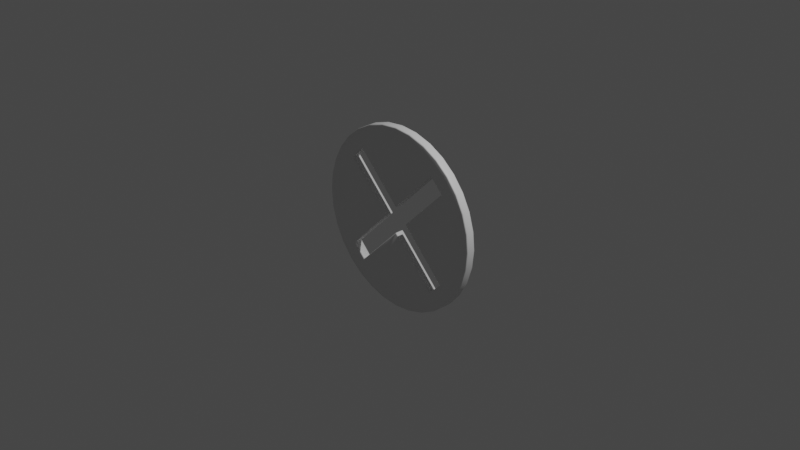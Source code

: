 # Source: close.blend  (saved by Blender 4.3.34; exported with 4.5.12 LTS)
import bpy
from mathutils import Matrix  # noqa: F401  (used for matrix-valued properties, if any)

bpy.ops.wm.read_factory_settings(use_empty=True)
scene = bpy.context.scene
scene.name = 'Scene'

# ---- collections
col_collection = bpy.data.collections.new('Collection'); scene.collection.children.link(col_collection)

# ---- materials (node trees are filled in below, after node groups)
mat_material = bpy.data.materials.new('Material')
mat_material.alpha_threshold = 0.0
mat_material.roughness = 0.5
mat_material.line_color = (0.0, 0.0, 0.0, 1.0)

# ---- material node trees
mat_material.use_nodes = True; mat_material.node_tree.nodes.clear()
_N = mat_material.node_tree.nodes; _L = mat_material.node_tree.links
n0 = _N.new('ShaderNodeOutputMaterial'); n0.name = 'Material Output'; n0.location = (300, 300)
n1 = _N.new('ShaderNodeBsdfPrincipled'); n1.name = 'Principled BSDF'; n1.location = (10, 300)
n1.distribution = 'GGX'
n1.subsurface_method = 'RANDOM_WALK_SKIN'
n1.inputs[3].default_value = 1.45
n1.inputs[27].default_value = (0.0, 0.0, 0.0, 1.0)
n1.inputs[28].default_value = 1.0
_L.new(n1.outputs[0], n0.inputs[0])
n0.is_active_output = True

# ---- world
world_world = bpy.data.worlds.new('World'); scene.world = world_world
world_world.use_nodes = True; world_world.node_tree.nodes.clear()
_N = world_world.node_tree.nodes; _L = world_world.node_tree.links
n0 = _N.new('ShaderNodeOutputWorld'); n0.name = 'World Output'; n0.location = (300, 300)
n1 = _N.new('ShaderNodeBackground'); n1.name = 'Background'; n1.location = (10, 300)
n1.inputs[0].default_value = (0.05088, 0.05088, 0.05088, 1.0)
_L.new(n1.outputs[0], n0.inputs[0])
n0.is_active_output = True
world_world.color = (0.05088, 0.05088, 0.05088)
world_world.use_sun_shadow = False
world_world.sun_shadow_jitter_overblur = 0.0

# ---- cameras
cam_camera = bpy.data.cameras.new('Camera')
cam_camera.clip_end = 100.0
cam_camera.ortho_scale = 7.314

# ---- lights
light_light = bpy.data.lights.new('Light', 'POINT')
light_light.transmission_factor = 0.0
light_light.energy = 1000.0
light_light.shadow_soft_size = 0.1
light_light.shadow_maximum_resolution = 0.006
light_light.use_absolute_resolution = True

# ---- meshes
me_cube = bpy.data.meshes.new('Cube')
me_cube.from_pydata([(0.3827, 0.05, 0.9239), (0.5556, 0.05, 0.8315), (0.7071, 0.05, 0.7071), (0.8315, 0.05, 0.5556), (0.9239, 0.05, 0.3827), (0.9808, 0.05, 0.1951), (1.0, 0.05, 1.521e-07), (0.8315, 0.05, -0.5556), (0.9808, 0.05, -0.1951), (-4.098e-08, 0.05, 0.1414), (0.1414, 0.05, 2.98e-08), (0.6364, 0.05, -0.495), (0.495, 0.05, 0.6364), (0.9239, 0.05, -0.3827), (0.7071, 0.05, -0.7071), (0.5556, 0.05, -0.8315), (0.3827, 0.05, -0.9239), (0.1951, 0.05, -0.9808), (2.347e-07, 0.05, -1.0), (-0.3827, 0.05, -0.9239), (-0.1951, 0.05, -0.9808), (-0.495, 0.05, 0.6364), (-0.5556, 0.05, -0.8315), (-0.7071, 0.05, -0.7071), (-0.8315, 0.05, -0.5556), (-0.9239, 0.05, -0.3827), (-1.0, 0.05, -2.98e-07), (-0.9239, 0.05, 0.3827), (-0.9808, 0.05, 0.1951), (5.588e-08, 0.05, -0.1414), (0.495, 0.05, -0.6364), (0.6364, 0.05, 0.495), (-0.495, 0.05, -0.6364), (-0.8315, 0.05, 0.5556), (-0.7071, 0.05, 0.7071), (-0.5556, 0.05, 0.8315), (-0.3827, 0.05, 0.9239), (-0.1951, 0.05, 0.9808), (-3.614e-07, 0.05, 1.0), (-0.9808, 0.05, -0.1951), (0.1951, 0.05, 0.9808), (-0.1414, 0.05, -7.451e-08), (-0.6364, 0.05, -0.495), (-0.6364, 0.05, 0.495), (0.3827, -0.05, 0.9239), (0.5556, -0.05, 0.8315), (0.7071, -0.05, 0.7071), (0.8315, -0.05, 0.5556), (0.9239, -0.05, 0.3827), (0.9808, -0.05, 0.1951), (1.0, -0.05, 1.534e-07), (0.8315, -0.05, -0.5556), (0.9808, -0.05, -0.1951), (-3.353e-08, -0.05, 0.1414), (0.1414, -0.05, 3.11e-08), (0.6364, -0.05, -0.495), (0.495, -0.05, 0.6364), (0.9239, -0.05, -0.3827), (0.7071, -0.05, -0.7071), (0.5556, -0.05, -0.8315), (0.3827, -0.05, -0.9239), (0.1951, -0.05, -0.9808), (2.421e-07, -0.05, -1.0), (-0.3827, -0.05, -0.9239), (-0.1951, -0.05, -0.9808), (-0.495, -0.05, 0.6364), (-0.5556, -0.05, -0.8315), (-0.7071, -0.05, -0.7071), (-0.8315, -0.05, -0.5556), (-0.9239, -0.05, -0.3827), (-1.0, -0.05, -2.967e-07), (-0.9239, -0.05, 0.3827), (-0.9808, -0.05, 0.1951), (6.333e-08, -0.05, -0.1414), (0.495, -0.05, -0.6364), (0.6364, -0.05, 0.495), (-0.495, -0.05, -0.6364), (-0.8315, -0.05, 0.5556), (-0.7071, -0.05, 0.7071), (-0.5556, -0.05, 0.8315), (-0.3827, -0.05, 0.9239), (-0.1951, -0.05, 0.9808), (-3.539e-07, -0.05, 1.0), (-0.9808, -0.05, -0.1951), (0.1951, -0.05, 0.9808), (-0.1414, -0.05, -7.32e-08), (-0.6364, -0.05, -0.495), (-0.6364, -0.05, 0.495)], [], [(21, 43, 34), (31, 12, 2), (12, 1, 2), (38, 9, 37), (37, 21, 36), (36, 21, 35), (35, 21, 34), (21, 37, 9), (9, 40, 12), (40, 9, 38), (1, 12, 0), (0, 12, 40), (30, 11, 14), (11, 7, 14), (6, 10, 5), (5, 31, 4), (4, 31, 3), (3, 31, 2), (31, 5, 10), (10, 8, 11), (8, 10, 6), (7, 11, 13), (13, 11, 8), (42, 32, 23), (32, 22, 23), (18, 29, 17), (17, 30, 16), (16, 30, 15), (15, 30, 14), (30, 17, 29), (29, 20, 32), (20, 29, 18), (22, 32, 19), (19, 32, 20), (43, 33, 34), (26, 41, 39), (39, 42, 25), (25, 42, 24), (24, 42, 23), (42, 39, 41), (41, 28, 43), (28, 41, 26), (33, 43, 27), (27, 43, 28), (65, 78, 87), (75, 46, 56), (56, 46, 45), (82, 81, 53), (81, 80, 65), (80, 79, 65), (79, 78, 65), (65, 53, 81), (53, 56, 84), (84, 82, 53), (45, 44, 56), (44, 84, 56), (74, 58, 55), (55, 58, 51), (50, 49, 54), (49, 48, 75), (48, 47, 75), (47, 46, 75), (75, 54, 49), (54, 55, 52), (52, 50, 54), (51, 57, 55), (57, 52, 55), (86, 67, 76), (76, 67, 66), (62, 61, 73), (61, 60, 74), (60, 59, 74), (59, 58, 74), (74, 73, 61), (73, 76, 64), (64, 62, 73), (66, 63, 76), (63, 64, 76), (87, 78, 77), (70, 83, 85), (83, 69, 86), (69, 68, 86), (68, 67, 86), (86, 85, 83), (85, 87, 72), (72, 70, 85), (77, 71, 87), (71, 72, 87), (40, 38, 82, 84), (23, 22, 66, 67), (13, 8, 52, 57), (8, 6, 50, 52), (25, 24, 68, 69), (42, 41, 85, 86), (27, 28, 72, 71), (10, 11, 55, 54), (41, 43, 87, 85), (28, 26, 70, 72), (43, 21, 65, 87), (9, 12, 56, 53), (21, 9, 53, 65), (30, 29, 73, 74), (11, 30, 74, 55), (29, 32, 76, 73), (32, 42, 86, 76), (17, 16, 60, 61), (0, 40, 84, 44), (12, 31, 75, 56), (18, 17, 61, 62), (33, 27, 71, 77), (5, 4, 48, 49), (37, 36, 80, 81), (31, 10, 54, 75), (15, 14, 58, 59), (26, 39, 83, 70), (6, 5, 49, 50), (38, 37, 81, 82), (16, 15, 59, 60), (39, 25, 69, 83), (3, 2, 46, 47), (35, 34, 78, 79), (19, 20, 64, 63), (22, 19, 63, 66), (1, 0, 44, 45), (34, 33, 77, 78), (20, 18, 62, 64), (14, 7, 51, 58), (2, 1, 45, 46), (36, 35, 79, 80), (24, 23, 67, 68), (7, 13, 57, 51), (4, 3, 47, 48)])
me_cube.polygons.foreach_set('use_smooth', [True] * 132)
_uv = me_cube.uv_layers.new(name='UVMap')
_uv.uv.foreach_set('vector', [0.0, 0.0, 0.0, 0.0, 0.0, 0.0, 0.0, 0.0, 0.0, 0.0, 0.0, 0.0, 0.0, 0.0, 0.0, 0.0, 0.0, 0.0, 0.0, 0.0, 0.0, 0.0, 0.0, 0.0, 0.0, 0.0, 0.0, 0.0, 0.0, 0.0, 0.0, 0.0, 0.0, 0.0, 0.0, 0.0, 0.0, 0.0, 0.0, 0.0, 0.0, 0.0, 0.0, 0.0, 0.0, 0.0, 0.0, 0.0, 0.0, 0.0, 0.0, 0.0, 0.0, 0.0, 0.0, 0.0, 0.0, 0.0, 0.0, 0.0, 0.0, 0.0, 0.0, 0.0, 0.0, 0.0, 0.0, 0.0, 0.0, 0.0, 0.0, 0.0, 0.0, 0.0, 0.0, 0.0, 0.0, 0.0, 0.0, 0.0, 0.0, 0.0, 0.0, 0.0, 0.0, 0.0, 0.0, 0.0, 0.0, 0.0, 0.0, 0.0, 0.0, 0.0, 0.0, 0.0, 0.0, 0.0, 0.0, 0.0, 0.0, 0.0, 0.0, 0.0, 0.0, 0.0, 0.0, 0.0, 0.0, 0.0, 0.0, 0.0, 0.0, 0.0, 0.0, 0.0, 0.0, 0.0, 0.0, 0.0, 0.0, 0.0, 0.0, 0.0, 0.0, 0.0, 0.0, 0.0, 0.0, 0.0, 0.0, 0.0, 0.0, 0.0, 0.0, 0.0, 0.0, 0.0, 0.0, 0.0, 0.0, 0.0, 0.0, 0.0, 0.0, 0.0, 0.0, 0.0, 0.0, 0.0, 0.0, 0.0, 0.0, 0.0, 0.0, 0.0, 0.0, 0.0, 0.0, 0.0, 0.0, 0.0, 0.0, 0.0, 0.0, 0.0, 0.0, 0.0, 0.0, 0.0, 0.0, 0.0, 0.0, 0.0, 0.0, 0.0, 0.0, 0.0, 0.0, 0.0, 0.0, 0.0, 0.0, 0.0, 0.0, 0.0, 0.0, 0.0, 0.0, 0.0, 0.0, 0.0, 0.0, 0.0, 0.0, 0.0, 0.0, 0.0, 0.0, 0.0, 0.0, 0.0, 0.0, 0.0, 0.0, 0.0, 0.0, 0.0, 0.0, 0.0, 0.0, 0.0, 0.0, 0.0, 0.0, 0.0, 0.0, 0.0, 0.0, 0.0, 0.0, 0.0, 0.0, 0.0, 0.0, 0.0, 0.0, 0.0, 0.0, 0.0, 0.0, 0.0, 0.0, 0.0, 0.0, 0.0, 0.0, 0.0, 0.0, 0.0, 0.0, 0.0, 0.0, 0.0, 0.0, 0.0, 0.0, 0.0, 0.0, 0.0, 0.0, 0.0, 0.0, 0.0, 0.0, 0.0, 0.0, 0.0, 0.0, 0.0, 0.0, 0.0, 0.0, 0.0, 0.0, 0.0, 0.0, 0.0, 0.0, 0.0, 0.0, 0.0, 0.0, 0.0, 0.0, 0.0, 0.0, 0.0, 0.0, 0.0, 0.0, 0.0, 0.0, 0.0, 0.0, 0.0, 0.0, 0.0, 0.0, 0.0, 0.0, 0.0, 0.0, 0.0, 0.0, 0.0, 0.0, 0.0, 0.0, 0.0, 0.0, 0.0, 0.0, 0.0, 0.0, 0.0, 0.0, 0.0, 0.0, 0.0, 0.0, 0.0, 0.0, 0.0, 0.0, 0.0, 0.0, 0.0, 0.0, 0.0, 0.0, 0.0, 0.0, 0.0, 0.0, 0.0, 0.0, 0.0, 0.0, 0.0, 0.0, 0.0, 0.0, 0.0, 0.0, 0.0, 0.0, 0.0, 0.0, 0.0, 0.0, 0.0, 0.0, 0.0, 0.0, 0.0, 0.0, 0.0, 0.0, 0.0, 0.0, 0.0, 0.0, 0.0, 0.0, 0.0, 0.0, 0.0, 0.0, 0.0, 0.0, 0.0, 0.0, 0.0, 0.0, 0.0, 0.0, 0.0, 0.0, 0.0, 0.0, 0.0, 0.0, 0.0, 0.0, 0.0, 0.0, 0.0, 0.0, 0.0, 0.0, 0.0, 0.0, 0.0, 0.0, 0.0, 0.0, 0.0, 0.0, 0.0, 0.0, 0.0, 0.0, 0.0, 0.0, 0.0, 0.0, 0.0, 0.0, 0.0, 0.0, 0.0, 0.0, 0.0, 0.0, 0.0, 0.0, 0.0, 0.0, 0.0, 0.0, 0.0, 0.0, 0.0, 0.0, 0.0, 0.0, 0.0, 0.0, 0.0, 0.0, 0.0, 0.0, 0.0, 0.0, 0.0, 0.0, 0.0, 0.0, 0.0, 0.0, 0.0, 0.0, 0.0, 0.0, 0.0, 0.0, 0.0, 0.0, 0.0, 0.0, 0.0, 0.0, 0.0, 0.0, 0.0, 0.0, 0.0, 0.0, 0.0, 0.0, 0.0, 0.0, 0.0, 0.0, 0.0, 0.0, 0.0, 0.0, 0.0, 0.0, 0.0, 0.0, 0.0, 0.0, 0.0, 0.0, 0.0, 0.0, 0.0, 0.0, 0.0, 0.0, 0.0, 0.0, 0.0, 0.0, 0.0, 0.0, 0.0, 0.0, 0.0, 0.0, 0.0, 0.0, 0.0, 0.0, 0.0, 0.0, 0.0, 0.0, 0.0, 0.0, 0.0, 0.0, 0.0, 0.0, 0.0, 0.0, 0.0, 0.0, 0.0, 0.0, 0.0, 0.0, 0.0, 0.0, 0.0, 0.0, 0.0, 0.0, 0.0, 0.0, 0.0, 0.0, 0.0, 0.0, 0.0, 0.0, 0.0, 0.0, 0.0, 0.0, 0.0, 0.0, 0.0, 0.0, 0.0, 0.0, 0.0, 0.0, 0.0, 0.0, 0.0, 0.0, 0.0, 0.0, 0.0, 0.0, 0.0, 0.0, 0.0, 0.0, 0.0, 0.0, 0.0, 0.0, 0.0, 0.0, 0.0, 0.0, 0.0, 0.0, 0.0, 0.0, 0.0, 0.0, 0.0, 0.0, 0.0, 0.0, 0.0, 0.0, 0.0, 0.0, 0.0, 0.0, 0.0, 0.0, 0.0, 0.0, 0.0, 0.0, 0.0, 0.0, 0.0, 0.0, 0.0, 0.0, 0.0, 0.0, 0.0, 0.0, 0.0, 0.0, 0.0, 0.0, 0.0, 0.0, 0.0, 0.0, 0.0, 0.0, 0.0, 0.0, 0.0, 0.0, 0.0, 0.0, 0.0, 0.0, 0.0, 0.0, 0.0, 0.0, 0.0, 0.0, 0.0, 0.0, 0.0, 0.0, 0.0, 0.0, 0.0, 0.0, 0.0, 0.0, 0.0, 0.0, 0.0, 0.0, 0.0, 0.0, 0.0, 0.0, 0.0, 0.0, 0.0, 0.0, 0.0, 0.0, 0.0, 0.0, 0.0, 0.0, 0.0, 0.0, 0.0, 0.0, 0.0, 0.0, 0.0, 0.0, 0.0, 0.0, 0.0, 0.0, 0.0, 0.0, 0.0, 0.0, 0.0, 0.0, 0.0, 0.0, 0.0, 0.0, 0.0, 0.0, 0.0, 0.0, 0.0, 0.0, 0.0, 0.0, 0.0, 0.0, 0.0, 0.0, 0.0, 0.0, 0.0, 0.0, 0.0, 0.0, 0.0, 0.0, 0.0, 0.0, 0.0, 0.0, 0.0, 0.0, 0.0, 0.0, 0.0, 0.0, 0.0, 0.0, 0.0, 0.0, 0.0, 0.0, 0.0, 0.0, 0.0, 0.0, 0.0, 0.0, 0.0, 0.0, 0.0, 0.0, 0.0, 0.0, 0.0, 0.0, 0.0, 0.0, 0.0, 0.0, 0.0, 0.0, 0.0, 0.0, 0.0, 0.0, 0.0, 0.0, 0.0, 0.0, 0.0, 0.0, 0.0, 0.0, 0.0, 0.0, 0.0, 0.0, 0.0, 0.0, 0.0, 0.0, 0.0, 0.0, 0.0, 0.0, 0.0, 0.0, 0.0, 0.0, 0.0, 0.0, 0.0, 0.0, 0.0, 0.0, 0.0, 0.0, 0.0, 0.0, 0.0, 0.0, 0.0, 0.0, 0.0, 0.0, 0.0, 0.0, 0.0, 0.0, 0.0, 0.0, 0.0, 0.0, 0.0, 0.0, 0.0, 0.0, 0.0, 0.0, 0.0, 0.0, 0.0, 0.0, 0.0, 0.0, 0.0, 0.0, 0.0, 0.0, 0.0, 0.0, 0.0, 0.0, 0.0, 0.0, 0.0, 0.0, 0.0, 0.0, 0.0, 0.0, 0.0, 0.0, 0.0, 0.0, 0.0, 0.0, 0.0, 0.0, 0.0, 0.0, 0.0, 0.0, 0.0, 0.0, 0.0, 0.0, 0.0, 0.0, 0.0, 0.0, 0.0, 0.0, 0.0, 0.0, 0.0, 0.0, 0.0, 0.0, 0.0, 0.0, 0.0, 0.0, 0.0, 0.0, 0.0, 0.0, 0.0, 0.0, 0.0, 0.0, 0.0, 0.0, 0.0, 0.0, 0.0, 0.0, 0.0, 0.0, 0.0, 0.0, 0.0, 0.0, 0.0, 0.0, 0.0, 0.0, 0.0, 0.0, 0.0, 0.0, 0.0, 0.0, 0.0, 0.0, 0.0, 0.0, 0.0, 0.0, 0.0, 0.0, 0.0, 0.0, 0.0, 0.0, 0.0, 0.0, 0.0, 0.0, 0.0, 0.0, 0.0, 0.0, 0.0, 0.0, 0.0, 0.0, 0.0])
me_cube.materials.append(mat_material)
me_cube.use_mirror_vertex_groups = False
me_cube.update()

# ---- objects
ob_cube = bpy.data.objects.new('Cube', me_cube)
ob_light = bpy.data.objects.new('Light', light_light)
ob_camera = bpy.data.objects.new('Camera', cam_camera)

# ---- transforms, parenting, visibility, modifiers, constraints
ob_cube.location = (0.0, 0.0, 0.0)
ob_cube.lock_rotations_4d = False
ob_cube.empty_display_type = 'ARROWS'
ob_cube.lineart.crease_threshold = 0.0
_m = ob_cube.modifiers.new('Bevel', 'BEVEL')
_m.width = 0.01
_m.width_pct = 0.01
_m.segments = 2
ob_light.location = (4.076, 1.005, 5.904)
ob_light.rotation_euler = (0.6503, 0.05522, 1.866)
ob_light.lock_rotations_4d = False
ob_light.empty_display_type = 'ARROWS'
ob_light.color = (0.0, 0.0, 0.0, 0.0)
ob_light.lineart.crease_threshold = 0.0
ob_camera.location = (7.359, -6.926, 4.958)
ob_camera.rotation_euler = (1.109, 0.0, 0.8149)
ob_camera.lock_rotations_4d = False
ob_camera.empty_display_type = 'ARROWS'
ob_camera.color = (0.0, 0.0, 0.0, 0.0)
ob_camera.display_type = 'WIRE'
ob_camera.lineart.crease_threshold = 0.0

# ---- collection membership
col_collection.objects.link(ob_cube)
col_collection.objects.link(ob_light)
col_collection.objects.link(ob_camera)

# ---- scene / render settings (as saved in the file)
scene.camera = ob_camera
scene.frame_start = 1; scene.frame_end = 250; scene.frame_set(1)
scene.render.engine = 'CYCLES'
scene.view_settings.view_transform = 'Filmic'
bpy.context.view_layer.update()
